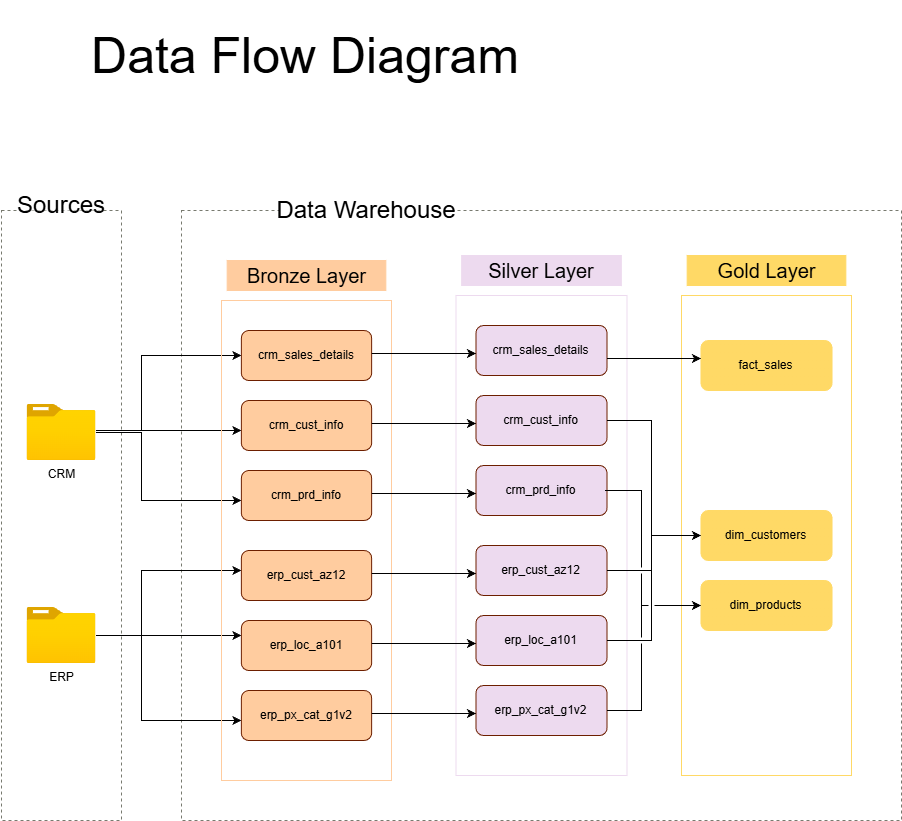

The diagram above was exported from draw.io. Its source (the exported page's mxGraphModel, read from the mxfile embedded in the PNG):
<mxGraphModel dx="1213" dy="828" grid="1" gridSize="10" guides="1" tooltips="1" connect="1" arrows="1" fold="1" page="1" pageScale="1" pageWidth="827" pageHeight="1169" math="0" shadow="0">
  <root>
    <mxCell id="0" />
    <mxCell id="1" parent="0" />
    <mxCell id="ApQy4ZsWg0VEpdaROZd9-1" parent="1" style="rounded=0;whiteSpace=wrap;html=1;fillColor=none;dashed=1;strokeColor=#787A6F;" value="" vertex="1">
      <mxGeometry height="610" width="120" x="110" y="210" as="geometry" />
    </mxCell>
    <mxCell id="ApQy4ZsWg0VEpdaROZd9-4" parent="1" style="text;html=1;whiteSpace=wrap;strokeColor=none;fillColor=none;align=center;verticalAlign=middle;rounded=0;" value="&lt;span style=&quot;font-size: 50px;&quot;&gt;Data Flow Diagram&lt;/span&gt;" vertex="1">
      <mxGeometry height="110" width="610" x="109" as="geometry" />
    </mxCell>
    <mxCell id="ApQy4ZsWg0VEpdaROZd9-5" parent="1" style="rounded=0;whiteSpace=wrap;html=1;strokeColor=none;" value="&lt;font style=&quot;font-size: 24px;&quot;&gt;Sources&lt;/font&gt;" vertex="1">
      <mxGeometry height="10" width="80" x="130" y="200" as="geometry" />
    </mxCell>
    <mxCell id="ApQy4ZsWg0VEpdaROZd9-6" parent="1" style="rounded=0;whiteSpace=wrap;html=1;fillColor=none;dashed=1;strokeColor=#787A6F;" value="" vertex="1">
      <mxGeometry height="610" width="720" x="290" y="210" as="geometry" />
    </mxCell>
    <mxCell id="ApQy4ZsWg0VEpdaROZd9-7" parent="1" style="rounded=0;whiteSpace=wrap;html=1;strokeColor=none;" value="&lt;font style=&quot;font-size: 24px;&quot;&gt;Data&amp;nbsp;&lt;/font&gt;&lt;span style=&quot;font-size: 24px; background-color: transparent; color: light-dark(rgb(0, 0, 0), rgb(255, 255, 255));&quot;&gt;Warehouse&lt;/span&gt;" vertex="1">
      <mxGeometry height="60" width="174" x="388" y="180" as="geometry" />
    </mxCell>
    <mxCell id="UNPEsIii3n4HB9j4GqvF-12" edge="1" parent="1" source="UNPEsIii3n4HB9j4GqvF-1" style="edgeStyle=orthogonalEdgeStyle;rounded=0;orthogonalLoop=1;jettySize=auto;html=1;" target="UNPEsIii3n4HB9j4GqvF-3">
      <mxGeometry relative="1" as="geometry">
        <Array as="points">
          <mxPoint x="250" y="430" />
          <mxPoint x="250" y="355" />
        </Array>
      </mxGeometry>
    </mxCell>
    <mxCell id="UNPEsIii3n4HB9j4GqvF-13" edge="1" parent="1" source="UNPEsIii3n4HB9j4GqvF-1" style="edgeStyle=orthogonalEdgeStyle;rounded=0;orthogonalLoop=1;jettySize=auto;html=1;" target="UNPEsIii3n4HB9j4GqvF-4">
      <mxGeometry relative="1" as="geometry">
        <Array as="points">
          <mxPoint x="300" y="430" />
          <mxPoint x="300" y="430" />
        </Array>
      </mxGeometry>
    </mxCell>
    <mxCell id="UNPEsIii3n4HB9j4GqvF-14" edge="1" parent="1" source="UNPEsIii3n4HB9j4GqvF-1" style="edgeStyle=orthogonalEdgeStyle;rounded=0;orthogonalLoop=1;jettySize=auto;html=1;" target="UNPEsIii3n4HB9j4GqvF-5">
      <mxGeometry relative="1" as="geometry">
        <Array as="points">
          <mxPoint x="250" y="432" />
          <mxPoint x="250" y="500" />
        </Array>
      </mxGeometry>
    </mxCell>
    <mxCell id="UNPEsIii3n4HB9j4GqvF-1" parent="1" style="image;aspect=fixed;html=1;points=[];align=center;fontSize=12;image=img/lib/azure2/general/Folder_Blank.svg;" value="CRM" vertex="1">
      <mxGeometry height="56.00000000000001" width="69" x="135.5" y="404" as="geometry" />
    </mxCell>
    <mxCell id="UNPEsIii3n4HB9j4GqvF-9" edge="1" parent="1" source="UNPEsIii3n4HB9j4GqvF-2" style="edgeStyle=orthogonalEdgeStyle;rounded=0;orthogonalLoop=1;jettySize=auto;html=1;" target="UNPEsIii3n4HB9j4GqvF-7">
      <mxGeometry relative="1" as="geometry">
        <Array as="points">
          <mxPoint x="300" y="635" />
          <mxPoint x="300" y="635" />
        </Array>
      </mxGeometry>
    </mxCell>
    <mxCell id="UNPEsIii3n4HB9j4GqvF-10" edge="1" parent="1" source="UNPEsIii3n4HB9j4GqvF-2" style="edgeStyle=orthogonalEdgeStyle;rounded=0;orthogonalLoop=1;jettySize=auto;html=1;" target="UNPEsIii3n4HB9j4GqvF-6">
      <mxGeometry relative="1" as="geometry">
        <Array as="points">
          <mxPoint x="250" y="635" />
          <mxPoint x="250" y="570" />
        </Array>
      </mxGeometry>
    </mxCell>
    <mxCell id="UNPEsIii3n4HB9j4GqvF-11" edge="1" parent="1" source="UNPEsIii3n4HB9j4GqvF-2" style="edgeStyle=orthogonalEdgeStyle;rounded=0;orthogonalLoop=1;jettySize=auto;html=1;" target="UNPEsIii3n4HB9j4GqvF-8">
      <mxGeometry relative="1" as="geometry">
        <Array as="points">
          <mxPoint x="250" y="635" />
          <mxPoint x="250" y="720" />
        </Array>
      </mxGeometry>
    </mxCell>
    <mxCell id="UNPEsIii3n4HB9j4GqvF-2" parent="1" style="image;aspect=fixed;html=1;points=[];align=center;fontSize=12;image=img/lib/azure2/general/Folder_Blank.svg;" value="ERP" vertex="1">
      <mxGeometry height="56.00000000000001" width="69" x="135.5" y="607" as="geometry" />
    </mxCell>
    <mxCell id="UNPEsIii3n4HB9j4GqvF-21" connectable="0" parent="1" style="group" value="" vertex="1">
      <mxGeometry height="520" width="170" x="790" y="255" as="geometry" />
    </mxCell>
    <mxCell id="ApQy4ZsWg0VEpdaROZd9-16" parent="UNPEsIii3n4HB9j4GqvF-21" style="rounded=0;whiteSpace=wrap;html=1;fillColor=#FFD966;strokeColor=#FFD966;fontColor=#000000;" value="&lt;font style=&quot;font-size: 20px;&quot;&gt;Gold Layer&lt;/font&gt;" vertex="1">
      <mxGeometry height="30" width="158.66666666666669" x="5.666666666666666" as="geometry" />
    </mxCell>
    <mxCell id="ApQy4ZsWg0VEpdaROZd9-17" parent="UNPEsIii3n4HB9j4GqvF-21" style="rounded=0;whiteSpace=wrap;html=1;fillColor=none;strokeColor=#FFD966;fontColor=#000000;" value="" vertex="1">
      <mxGeometry height="480" width="170" y="40" as="geometry" />
    </mxCell>
    <mxCell id="UNPEsIii3n4HB9j4GqvF-32" parent="UNPEsIii3n4HB9j4GqvF-21" style="rounded=1;whiteSpace=wrap;html=1;fillColor=#FFD966;strokeColor=#FFD966;gradientColor=#FFD966;" value="&lt;font style=&quot;color: rgb(0, 0, 0);&quot;&gt;fact_sales&lt;/font&gt;" vertex="1">
      <mxGeometry height="50" width="131.1" x="19.450000000000045" y="85" as="geometry" />
    </mxCell>
    <mxCell id="UNPEsIii3n4HB9j4GqvF-33" parent="UNPEsIii3n4HB9j4GqvF-21" style="rounded=1;whiteSpace=wrap;html=1;fillColor=#FFD966;strokeColor=#FFD966;gradientColor=#FFD966;" value="&lt;font style=&quot;color: rgb(0, 0, 0);&quot;&gt;dim_customers&lt;/font&gt;" vertex="1">
      <mxGeometry height="50" width="131.1" x="19.450000000000045" y="255" as="geometry" />
    </mxCell>
    <mxCell id="UNPEsIii3n4HB9j4GqvF-34" parent="UNPEsIii3n4HB9j4GqvF-21" style="rounded=1;whiteSpace=wrap;html=1;fillColor=#FFD966;strokeColor=#FFD966;gradientColor=#FFD966;" value="&lt;font style=&quot;color: rgb(0, 0, 0);&quot;&gt;dim_products&lt;/font&gt;" vertex="1">
      <mxGeometry height="50" width="131.1" x="19.450000000000045" y="325" as="geometry" />
    </mxCell>
    <mxCell id="UNPEsIii3n4HB9j4GqvF-24" connectable="0" parent="1" style="group" value="" vertex="1">
      <mxGeometry height="520" width="171" x="564.5" y="255" as="geometry" />
    </mxCell>
    <mxCell id="ApQy4ZsWg0VEpdaROZd9-14" parent="UNPEsIii3n4HB9j4GqvF-24" style="rounded=0;whiteSpace=wrap;html=1;fillColor=#EDDAEF;strokeColor=#EDDAEF;fontColor=#000000;" value="&lt;font style=&quot;font-size: 20px;&quot;&gt;Silver Layer&lt;/font&gt;" vertex="1">
      <mxGeometry height="30" width="159.6" x="5.699999999999999" as="geometry" />
    </mxCell>
    <mxCell id="ApQy4ZsWg0VEpdaROZd9-15" parent="UNPEsIii3n4HB9j4GqvF-24" style="rounded=0;whiteSpace=wrap;html=1;fillColor=none;strokeColor=#EDDAEF;fontColor=#000000;" value="" vertex="1">
      <mxGeometry height="480" width="170.99999999999997" y="40" as="geometry" />
    </mxCell>
    <mxCell id="UNPEsIii3n4HB9j4GqvF-15" parent="UNPEsIii3n4HB9j4GqvF-24" style="rounded=1;whiteSpace=wrap;html=1;fillColor=#EDDAEF;fontColor=#000000;strokeColor=#6D1F00;" value="crm_sales_details" vertex="1">
      <mxGeometry height="50" width="131.1" x="19.95" y="70" as="geometry" />
    </mxCell>
    <mxCell id="UNPEsIii3n4HB9j4GqvF-16" parent="UNPEsIii3n4HB9j4GqvF-24" style="rounded=1;whiteSpace=wrap;html=1;fillColor=#EDDAEF;fontColor=#000000;strokeColor=#6D1F00;" value="crm_cust_info" vertex="1">
      <mxGeometry height="50" width="131.1" x="19.95" y="140" as="geometry" />
    </mxCell>
    <mxCell id="UNPEsIii3n4HB9j4GqvF-17" parent="UNPEsIii3n4HB9j4GqvF-24" style="rounded=1;whiteSpace=wrap;html=1;fillColor=#EDDAEF;fontColor=#000000;strokeColor=#6D1F00;" value="crm_prd_info" vertex="1">
      <mxGeometry height="50" width="131.1" x="19.95" y="210" as="geometry" />
    </mxCell>
    <mxCell id="UNPEsIii3n4HB9j4GqvF-18" parent="UNPEsIii3n4HB9j4GqvF-24" style="rounded=1;whiteSpace=wrap;html=1;fillColor=#EDDAEF;fontColor=#000000;strokeColor=#6D1F00;" value="erp_cust_az12" vertex="1">
      <mxGeometry height="50" width="131.1" x="19.95" y="290" as="geometry" />
    </mxCell>
    <mxCell id="UNPEsIii3n4HB9j4GqvF-19" parent="UNPEsIii3n4HB9j4GqvF-24" style="rounded=1;whiteSpace=wrap;html=1;fillColor=#EDDAEF;fontColor=#000000;strokeColor=#6D1F00;" value="erp_loc_a101" vertex="1">
      <mxGeometry height="50" width="131.1" x="19.95" y="360" as="geometry" />
    </mxCell>
    <mxCell id="UNPEsIii3n4HB9j4GqvF-20" parent="UNPEsIii3n4HB9j4GqvF-24" style="rounded=1;whiteSpace=wrap;html=1;fillColor=#EDDAEF;fontColor=#000000;strokeColor=#6D1F00;" value="erp_px_cat_g1v2" vertex="1">
      <mxGeometry height="50" width="131.1" x="19.95" y="430" as="geometry" />
    </mxCell>
    <mxCell id="UNPEsIii3n4HB9j4GqvF-25" connectable="0" parent="1" style="group" value="" vertex="1">
      <mxGeometry height="520" width="170" x="330" y="260" as="geometry" />
    </mxCell>
    <mxCell id="ApQy4ZsWg0VEpdaROZd9-10" parent="UNPEsIii3n4HB9j4GqvF-25" style="rounded=0;whiteSpace=wrap;html=1;fillColor=#FFCC9F;strokeColor=#FFCC9F;fontColor=#000000;" value="&lt;font style=&quot;font-size: 20px;&quot;&gt;Bronze Layer&lt;/font&gt;" vertex="1">
      <mxGeometry height="30" width="158.66666666666666" x="5.666666666666666" as="geometry" />
    </mxCell>
    <mxCell id="ApQy4ZsWg0VEpdaROZd9-13" parent="UNPEsIii3n4HB9j4GqvF-25" style="rounded=0;whiteSpace=wrap;html=1;fillColor=none;strokeColor=#FFCC9F;fontColor=#000000;" value="" vertex="1">
      <mxGeometry height="480" width="170" y="40" as="geometry" />
    </mxCell>
    <mxCell id="UNPEsIii3n4HB9j4GqvF-3" parent="UNPEsIii3n4HB9j4GqvF-25" style="rounded=1;whiteSpace=wrap;html=1;fillColor=#FFCC9F;fontColor=#000000;strokeColor=#6D1F00;" value="crm_sales_details" vertex="1">
      <mxGeometry height="50" width="130.33333333333334" x="19.833333333333332" y="70" as="geometry" />
    </mxCell>
    <mxCell id="UNPEsIii3n4HB9j4GqvF-4" parent="UNPEsIii3n4HB9j4GqvF-25" style="rounded=1;whiteSpace=wrap;html=1;fillColor=#FFCC9F;fontColor=#000000;strokeColor=#6D1F00;" value="crm_cust_info" vertex="1">
      <mxGeometry height="50" width="130.33333333333334" x="19.833333333333332" y="140" as="geometry" />
    </mxCell>
    <mxCell id="UNPEsIii3n4HB9j4GqvF-5" parent="UNPEsIii3n4HB9j4GqvF-25" style="rounded=1;whiteSpace=wrap;html=1;fillColor=#FFCC9F;fontColor=#000000;strokeColor=#6D1F00;" value="crm_prd_info" vertex="1">
      <mxGeometry height="50" width="130.33333333333334" x="19.833333333333332" y="210" as="geometry" />
    </mxCell>
    <mxCell id="UNPEsIii3n4HB9j4GqvF-6" parent="UNPEsIii3n4HB9j4GqvF-25" style="rounded=1;whiteSpace=wrap;html=1;fillColor=#FFCC9F;fontColor=#000000;strokeColor=#6D1F00;" value="erp_cust_az12" vertex="1">
      <mxGeometry height="50" width="130.33333333333334" x="19.833333333333332" y="290" as="geometry" />
    </mxCell>
    <mxCell id="UNPEsIii3n4HB9j4GqvF-7" parent="UNPEsIii3n4HB9j4GqvF-25" style="rounded=1;whiteSpace=wrap;html=1;fillColor=#FFCC9F;fontColor=#000000;strokeColor=#6D1F00;" value="erp_loc_a101" vertex="1">
      <mxGeometry height="50" width="130.33333333333334" x="19.833333333333332" y="360" as="geometry" />
    </mxCell>
    <mxCell id="UNPEsIii3n4HB9j4GqvF-8" parent="UNPEsIii3n4HB9j4GqvF-25" style="rounded=1;whiteSpace=wrap;html=1;fillColor=#FFCC9F;fontColor=#000000;strokeColor=#6D1F00;" value="erp_px_cat_g1v2" vertex="1">
      <mxGeometry height="50" width="130.33333333333334" x="19.833333333333332" y="430" as="geometry" />
    </mxCell>
    <mxCell id="UNPEsIii3n4HB9j4GqvF-26" edge="1" parent="1" source="UNPEsIii3n4HB9j4GqvF-3" style="rounded=0;orthogonalLoop=1;jettySize=auto;html=1;edgeStyle=elbowEdgeStyle;elbow=vertical;" target="UNPEsIii3n4HB9j4GqvF-15">
      <mxGeometry relative="1" as="geometry" />
    </mxCell>
    <mxCell id="UNPEsIii3n4HB9j4GqvF-27" edge="1" parent="1" source="UNPEsIii3n4HB9j4GqvF-4" style="rounded=0;orthogonalLoop=1;jettySize=auto;html=1;edgeStyle=elbowEdgeStyle;elbow=vertical;" target="UNPEsIii3n4HB9j4GqvF-16">
      <mxGeometry relative="1" as="geometry" />
    </mxCell>
    <mxCell id="UNPEsIii3n4HB9j4GqvF-28" edge="1" parent="1" source="UNPEsIii3n4HB9j4GqvF-5" style="rounded=0;orthogonalLoop=1;jettySize=auto;html=1;edgeStyle=elbowEdgeStyle;elbow=vertical;" target="UNPEsIii3n4HB9j4GqvF-17">
      <mxGeometry relative="1" as="geometry" />
    </mxCell>
    <mxCell id="UNPEsIii3n4HB9j4GqvF-29" edge="1" parent="1" source="UNPEsIii3n4HB9j4GqvF-6" style="edgeStyle=elbowEdgeStyle;rounded=0;orthogonalLoop=1;jettySize=auto;html=1;elbow=vertical;" target="UNPEsIii3n4HB9j4GqvF-18">
      <mxGeometry relative="1" as="geometry" />
    </mxCell>
    <mxCell id="UNPEsIii3n4HB9j4GqvF-30" edge="1" parent="1" source="UNPEsIii3n4HB9j4GqvF-7" style="edgeStyle=elbowEdgeStyle;rounded=0;orthogonalLoop=1;jettySize=auto;html=1;elbow=vertical;" target="UNPEsIii3n4HB9j4GqvF-19">
      <mxGeometry relative="1" as="geometry" />
    </mxCell>
    <mxCell id="UNPEsIii3n4HB9j4GqvF-31" edge="1" parent="1" source="UNPEsIii3n4HB9j4GqvF-8" style="edgeStyle=elbowEdgeStyle;rounded=0;orthogonalLoop=1;jettySize=auto;html=1;elbow=vertical;" target="UNPEsIii3n4HB9j4GqvF-20">
      <mxGeometry relative="1" as="geometry" />
    </mxCell>
    <mxCell id="UNPEsIii3n4HB9j4GqvF-35" edge="1" parent="1" source="UNPEsIii3n4HB9j4GqvF-15" style="edgeStyle=elbowEdgeStyle;rounded=0;orthogonalLoop=1;jettySize=auto;html=1;elbow=vertical;" target="UNPEsIii3n4HB9j4GqvF-32">
      <mxGeometry relative="1" as="geometry" />
    </mxCell>
    <mxCell id="UNPEsIii3n4HB9j4GqvF-36" edge="1" parent="1" source="UNPEsIii3n4HB9j4GqvF-16" style="edgeStyle=orthogonalEdgeStyle;rounded=0;orthogonalLoop=1;jettySize=auto;html=1;jumpStyle=gap;" target="UNPEsIii3n4HB9j4GqvF-33">
      <mxGeometry relative="1" as="geometry">
        <Array as="points">
          <mxPoint x="760" y="420" />
          <mxPoint x="760" y="535" />
        </Array>
      </mxGeometry>
    </mxCell>
    <mxCell id="UNPEsIii3n4HB9j4GqvF-37" edge="1" parent="1" source="UNPEsIii3n4HB9j4GqvF-18" style="edgeStyle=orthogonalEdgeStyle;rounded=0;orthogonalLoop=1;jettySize=auto;html=1;jumpStyle=gap;" target="UNPEsIii3n4HB9j4GqvF-33">
      <mxGeometry relative="1" as="geometry">
        <Array as="points">
          <mxPoint x="760" y="570" />
          <mxPoint x="760" y="535" />
        </Array>
      </mxGeometry>
    </mxCell>
    <mxCell id="UNPEsIii3n4HB9j4GqvF-38" edge="1" parent="1" source="UNPEsIii3n4HB9j4GqvF-19" style="edgeStyle=orthogonalEdgeStyle;rounded=0;orthogonalLoop=1;jettySize=auto;html=1;jumpStyle=gap;" target="UNPEsIii3n4HB9j4GqvF-33">
      <mxGeometry relative="1" as="geometry">
        <Array as="points">
          <mxPoint x="760" y="640" />
          <mxPoint x="760" y="535" />
        </Array>
      </mxGeometry>
    </mxCell>
    <mxCell id="UNPEsIii3n4HB9j4GqvF-39" edge="1" parent="1" style="edgeStyle=orthogonalEdgeStyle;rounded=0;orthogonalLoop=1;jettySize=auto;html=1;elbow=vertical;jumpStyle=gap;" target="UNPEsIii3n4HB9j4GqvF-34">
      <mxGeometry relative="1" as="geometry">
        <Array as="points">
          <mxPoint x="750" y="490" />
          <mxPoint x="750" y="605" />
        </Array>
        <mxPoint x="713.55" y="490" as="sourcePoint" />
        <mxPoint x="873.0999999999999" y="580" as="targetPoint" />
      </mxGeometry>
    </mxCell>
    <mxCell id="UNPEsIii3n4HB9j4GqvF-40" edge="1" parent="1" source="UNPEsIii3n4HB9j4GqvF-20" style="edgeStyle=orthogonalEdgeStyle;rounded=0;orthogonalLoop=1;jettySize=auto;html=1;jumpStyle=gap;" target="UNPEsIii3n4HB9j4GqvF-34">
      <mxGeometry relative="1" as="geometry">
        <Array as="points">
          <mxPoint x="750" y="710" />
          <mxPoint x="750" y="605" />
        </Array>
      </mxGeometry>
    </mxCell>
  </root>
</mxGraphModel>